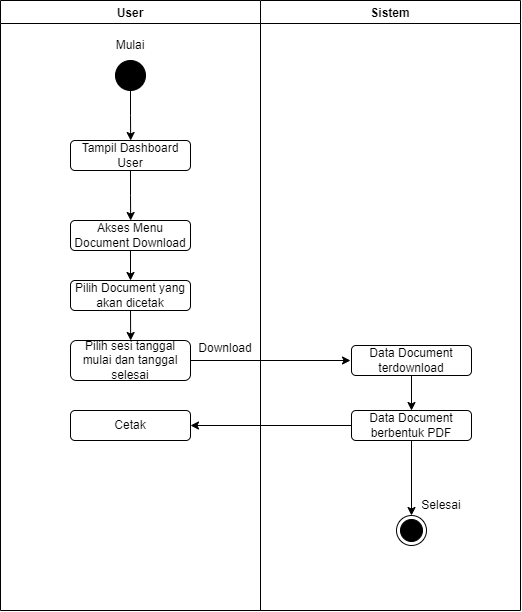

The diagram above was exported from draw.io. Its source (the exported page's mxGraphModel, read from the mxfile embedded in the PNG):
<mxGraphModel dx="724" dy="383" grid="1" gridSize="10" guides="1" tooltips="1" connect="1" arrows="1" fold="1" page="1" pageScale="1" pageWidth="850" pageHeight="1100" math="0" shadow="0">
  <root>
    <mxCell id="0" />
    <mxCell id="1" parent="0" />
    <mxCell id="p_Wk2TjgsjQPjbX3AN_8-1" value="User" style="swimlane;" vertex="1" parent="1">
      <mxGeometry x="20" y="20" width="260" height="610" as="geometry" />
    </mxCell>
    <mxCell id="XwWw5D7Cg2LgYNIJHrGV-1" value="" style="ellipse;fillColor=strokeColor;" vertex="1" parent="p_Wk2TjgsjQPjbX3AN_8-1">
      <mxGeometry x="115" y="60" width="30" height="30" as="geometry" />
    </mxCell>
    <mxCell id="XwWw5D7Cg2LgYNIJHrGV-2" value="Mulai" style="text;html=1;strokeColor=none;fillColor=none;align=center;verticalAlign=middle;whiteSpace=wrap;rounded=0;" vertex="1" parent="p_Wk2TjgsjQPjbX3AN_8-1">
      <mxGeometry x="100" y="30" width="60" height="30" as="geometry" />
    </mxCell>
    <mxCell id="eUEiDhvcLMJ6XSJbv-DK-1" value="Tampil Dashboard User" style="rounded=1;whiteSpace=wrap;html=1;" vertex="1" parent="p_Wk2TjgsjQPjbX3AN_8-1">
      <mxGeometry x="70" y="140" width="120" height="30" as="geometry" />
    </mxCell>
    <mxCell id="d4RYNCPRXCGc17Kl30dL-6" style="edgeStyle=orthogonalEdgeStyle;rounded=0;orthogonalLoop=1;jettySize=auto;html=1;exitX=0.5;exitY=1;exitDx=0;exitDy=0;entryX=0.5;entryY=0;entryDx=0;entryDy=0;strokeColor=#000000;" edge="1" parent="p_Wk2TjgsjQPjbX3AN_8-1" source="_Oso6fuEkjSyj3S5StRG-1" target="d4RYNCPRXCGc17Kl30dL-2">
      <mxGeometry relative="1" as="geometry" />
    </mxCell>
    <mxCell id="_Oso6fuEkjSyj3S5StRG-1" value="Akses Menu Document Download" style="rounded=1;whiteSpace=wrap;html=1;" vertex="1" parent="p_Wk2TjgsjQPjbX3AN_8-1">
      <mxGeometry x="70" y="220" width="120" height="30" as="geometry" />
    </mxCell>
    <mxCell id="d4RYNCPRXCGc17Kl30dL-2" value="Pilih Document yang akan dicetak" style="rounded=1;whiteSpace=wrap;html=1;" vertex="1" parent="p_Wk2TjgsjQPjbX3AN_8-1">
      <mxGeometry x="70" y="280" width="120" height="30" as="geometry" />
    </mxCell>
    <mxCell id="d4RYNCPRXCGc17Kl30dL-4" value="Pilih sesi tanggal mulai dan tanggal selesai" style="rounded=1;whiteSpace=wrap;html=1;" vertex="1" parent="p_Wk2TjgsjQPjbX3AN_8-1">
      <mxGeometry x="70" y="340" width="120" height="40" as="geometry" />
    </mxCell>
    <mxCell id="d4RYNCPRXCGc17Kl30dL-10" value="Download" style="text;html=1;strokeColor=none;fillColor=none;align=center;verticalAlign=middle;whiteSpace=wrap;rounded=0;" vertex="1" parent="p_Wk2TjgsjQPjbX3AN_8-1">
      <mxGeometry x="195" y="333" width="60" height="30" as="geometry" />
    </mxCell>
    <mxCell id="d4RYNCPRXCGc17Kl30dL-14" value="Cetak" style="rounded=1;whiteSpace=wrap;html=1;" vertex="1" parent="p_Wk2TjgsjQPjbX3AN_8-1">
      <mxGeometry x="70" y="410" width="120" height="30" as="geometry" />
    </mxCell>
    <mxCell id="XvWS2D14v3KDWIZqpuZ4-1" value="Sistem" style="swimlane;" vertex="1" parent="1">
      <mxGeometry x="280" y="20" width="260" height="610" as="geometry" />
    </mxCell>
    <mxCell id="d4RYNCPRXCGc17Kl30dL-9" value="Data Document terdownload" style="rounded=1;whiteSpace=wrap;html=1;" vertex="1" parent="XvWS2D14v3KDWIZqpuZ4-1">
      <mxGeometry x="91" y="345" width="120" height="30" as="geometry" />
    </mxCell>
    <mxCell id="d4RYNCPRXCGc17Kl30dL-12" value="Data Document berbentuk PDF" style="rounded=1;whiteSpace=wrap;html=1;" vertex="1" parent="XvWS2D14v3KDWIZqpuZ4-1">
      <mxGeometry x="91" y="410" width="120" height="30" as="geometry" />
    </mxCell>
    <mxCell id="d4RYNCPRXCGc17Kl30dL-18" value="Selesai" style="text;html=1;strokeColor=none;fillColor=none;align=center;verticalAlign=middle;whiteSpace=wrap;rounded=0;" vertex="1" parent="XvWS2D14v3KDWIZqpuZ4-1">
      <mxGeometry x="151" y="490" width="60" height="30" as="geometry" />
    </mxCell>
    <mxCell id="XwWw5D7Cg2LgYNIJHrGV-3" style="edgeStyle=orthogonalEdgeStyle;rounded=0;orthogonalLoop=1;jettySize=auto;html=1;exitX=0.5;exitY=1;exitDx=0;exitDy=0;strokeColor=#000000;" edge="1" parent="1" source="XwWw5D7Cg2LgYNIJHrGV-1">
      <mxGeometry relative="1" as="geometry">
        <mxPoint x="150.16666666666674" y="160" as="targetPoint" />
      </mxGeometry>
    </mxCell>
    <mxCell id="eUEiDhvcLMJ6XSJbv-DK-2" style="edgeStyle=orthogonalEdgeStyle;rounded=0;orthogonalLoop=1;jettySize=auto;html=1;exitX=0.5;exitY=1;exitDx=0;exitDy=0;strokeColor=#000000;" edge="1" parent="1" source="eUEiDhvcLMJ6XSJbv-DK-1">
      <mxGeometry relative="1" as="geometry">
        <mxPoint x="150.16666666666674" y="240" as="targetPoint" />
      </mxGeometry>
    </mxCell>
    <mxCell id="d4RYNCPRXCGc17Kl30dL-7" style="edgeStyle=orthogonalEdgeStyle;rounded=0;orthogonalLoop=1;jettySize=auto;html=1;exitX=0.5;exitY=1;exitDx=0;exitDy=0;strokeColor=#000000;" edge="1" parent="1" source="d4RYNCPRXCGc17Kl30dL-2">
      <mxGeometry relative="1" as="geometry">
        <mxPoint x="150.16666666666674" y="360" as="targetPoint" />
      </mxGeometry>
    </mxCell>
    <mxCell id="d4RYNCPRXCGc17Kl30dL-8" style="edgeStyle=orthogonalEdgeStyle;rounded=0;orthogonalLoop=1;jettySize=auto;html=1;exitX=1;exitY=0.5;exitDx=0;exitDy=0;strokeColor=#000000;" edge="1" parent="1" source="d4RYNCPRXCGc17Kl30dL-4">
      <mxGeometry relative="1" as="geometry">
        <mxPoint x="370" y="380" as="targetPoint" />
      </mxGeometry>
    </mxCell>
    <mxCell id="d4RYNCPRXCGc17Kl30dL-11" style="edgeStyle=orthogonalEdgeStyle;rounded=0;orthogonalLoop=1;jettySize=auto;html=1;exitX=0.5;exitY=1;exitDx=0;exitDy=0;strokeColor=#000000;" edge="1" parent="1" source="d4RYNCPRXCGc17Kl30dL-9">
      <mxGeometry relative="1" as="geometry">
        <mxPoint x="431" y="430" as="targetPoint" />
      </mxGeometry>
    </mxCell>
    <mxCell id="d4RYNCPRXCGc17Kl30dL-15" style="edgeStyle=orthogonalEdgeStyle;rounded=0;orthogonalLoop=1;jettySize=auto;html=1;exitX=0;exitY=0.5;exitDx=0;exitDy=0;entryX=1;entryY=0.5;entryDx=0;entryDy=0;strokeColor=#000000;" edge="1" parent="1" source="d4RYNCPRXCGc17Kl30dL-12" target="d4RYNCPRXCGc17Kl30dL-14">
      <mxGeometry relative="1" as="geometry" />
    </mxCell>
    <mxCell id="d4RYNCPRXCGc17Kl30dL-16" style="edgeStyle=orthogonalEdgeStyle;rounded=0;orthogonalLoop=1;jettySize=auto;html=1;exitX=0.5;exitY=1;exitDx=0;exitDy=0;strokeColor=#000000;" edge="1" parent="1" source="d4RYNCPRXCGc17Kl30dL-12" target="d4RYNCPRXCGc17Kl30dL-17">
      <mxGeometry relative="1" as="geometry">
        <mxPoint x="431" y="520" as="targetPoint" />
      </mxGeometry>
    </mxCell>
    <mxCell id="d4RYNCPRXCGc17Kl30dL-17" value="" style="ellipse;html=1;shape=endState;fillColor=strokeColor;" vertex="1" parent="1">
      <mxGeometry x="416" y="535" width="30" height="30" as="geometry" />
    </mxCell>
  </root>
</mxGraphModel>